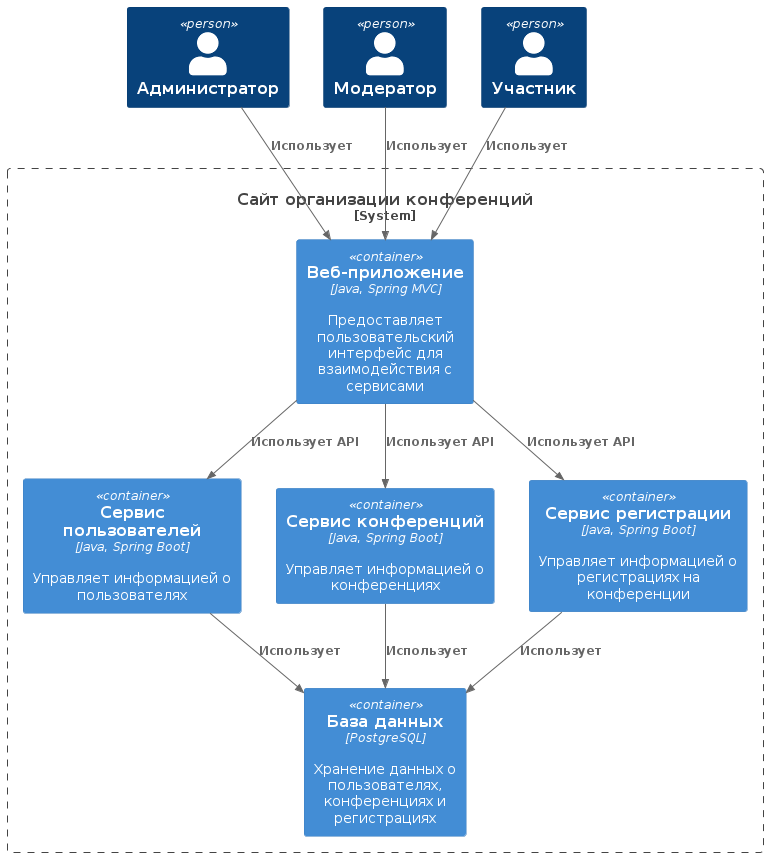

The diagram above was rendered by PlantUML. Its source (embedded in the PNG):
@startuml
!include https://raw.githubusercontent.com/plantuml-stdlib/C4-PlantUML/master/C4_Container.puml

Person(admin, "Администратор")
Person(moderator, "Модератор")
Person(user, "Участник")

System_Boundary(services_site, "Сайт организации конференций") {
  Container(web_app, "Веб-приложение", "Java, Spring MVC", "Предоставляет пользовательский интерфейс для взаимодействия с сервисами")
  Container(user_service, "Сервис пользователей", "Java, Spring Boot", "Управляет информацией о пользователях")
  Container(conference_service, "Сервис конференций", "Java, Spring Boot", "Управляет информацией о конференциях")
  Container(registration_service, "Сервис регистрации", "Java, Spring Boot", "Управляет информацией о регистрациях на конференции")
  Container(db, "База данных", "PostgreSQL", "Хранение данных о пользователях, конференциях и регистрациях")
}

Rel(admin, web_app, "Использует")
Rel(moderator, web_app, "Использует")
Rel(user, web_app, "Использует")

Rel(web_app, user_service, "Использует API")
Rel(web_app, conference_service, "Использует API")
Rel(web_app, registration_service, "Использует API")

Rel(user_service, db, "Использует")
Rel(conference_service, db, "Использует")
Rel(registration_service, db, "Использует")
@enduml